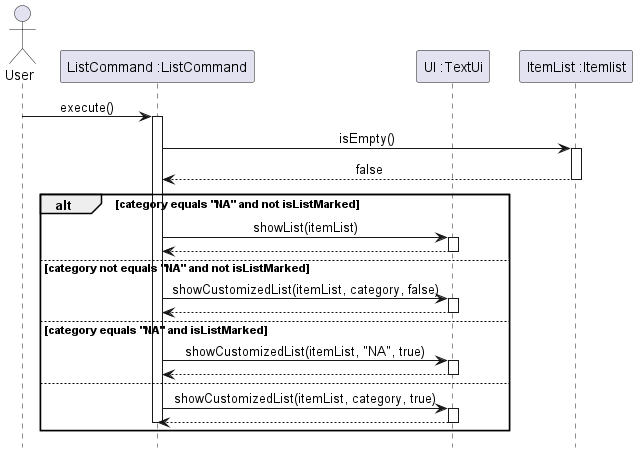

The diagram above was rendered by PlantUML. Its source (embedded in the PNG):
@startuml
!include ../Style.puml
actor User
participant "ListCommand :ListCommand" as LC
participant "UI :TextUi" as UI
participant "ItemList :Itemlist" as IL

User -> LC : execute()
activate LC

LC -> IL : isEmpty()
activate IL
IL --> LC : false
deactivate IL

alt category equals "NA" and not isListMarked
    LC -> UI : showList(itemList)
    activate UI
    UI --> LC
    deactivate UI
else category not equals "NA" and not isListMarked
    LC -> UI : showCustomizedList(itemList, category, false)
    activate UI
    UI --> LC
    deactivate UI
else category equals "NA" and isListMarked
    LC -> UI : showCustomizedList(itemList, "NA", true)
    activate UI
    UI --> LC
    deactivate UI
else
    LC -> UI : showCustomizedList(itemList, category, true)
    activate UI
    UI --> LC
    deactivate UI
    deactivate LC
end

hide footbox
@enduml